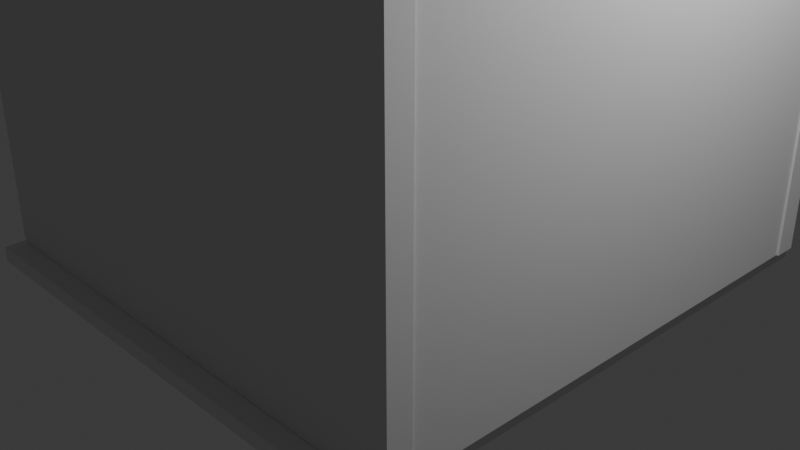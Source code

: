 # Source: Small_Room.blend  (saved by Blender 4.1.24; exported with 4.5.12 LTS)
import bpy
from mathutils import Matrix  # noqa: F401  (used for matrix-valued properties, if any)

bpy.ops.wm.read_factory_settings(use_empty=True)
scene = bpy.context.scene
scene.name = 'Scene'

# ---- collections
col_collection = bpy.data.collections.new('Collection'); scene.collection.children.link(col_collection)

# ---- materials (node trees are filled in below, after node groups)
mat_material = bpy.data.materials.new('Material')
mat_material.alpha_threshold = 0.0
mat_material.use_transparent_shadow = False
mat_material.roughness = 0.5
mat_material.line_color = (0.0, 0.0, 0.0, 1.0)

# ---- material node trees
mat_material.use_nodes = True; mat_material.node_tree.nodes.clear()
_N = mat_material.node_tree.nodes; _L = mat_material.node_tree.links
n0 = _N.new('ShaderNodeOutputMaterial'); n0.name = 'Material Output'; n0.location = (300, 300)
n1 = _N.new('ShaderNodeBsdfPrincipled'); n1.name = 'Principled BSDF'; n1.location = (10, 300)
n1.inputs[3].default_value = 1.45
_L.new(n1.outputs[0], n0.inputs[0])
n0.is_active_output = True

# ---- world
world_world = bpy.data.worlds.new('World'); scene.world = world_world
world_world.use_nodes = True; world_world.node_tree.nodes.clear()
_N = world_world.node_tree.nodes; _L = world_world.node_tree.links
n0 = _N.new('ShaderNodeOutputWorld'); n0.name = 'World Output'; n0.location = (300, 300)
n1 = _N.new('ShaderNodeBackground'); n1.name = 'Background'; n1.location = (10, 300)
n1.inputs[0].default_value = (0.05088, 0.05088, 0.05088, 1.0)
_L.new(n1.outputs[0], n0.inputs[0])
n0.is_active_output = True
world_world.color = (0.05088, 0.05088, 0.05088)
world_world.use_sun_shadow = False
world_world.sun_shadow_jitter_overblur = 0.0

# ---- cameras
cam_camera = bpy.data.cameras.new('Camera')
cam_camera.clip_end = 100.0
cam_camera.ortho_scale = 7.314

# ---- lights
light_light = bpy.data.lights.new('Light', 'POINT')
light_light.transmission_factor = 0.0
light_light.energy = 1000.0
light_light.shadow_soft_size = 0.1
light_light.shadow_maximum_resolution = 0.006
light_light.use_absolute_resolution = True

# ---- meshes
me_cube = bpy.data.meshes.new('Cube')
me_cube.from_pydata([(1.0, 1.0, 1.0), (1.0, 1.0, -1.0), (1.0, -1.0, 1.0), (1.0, -1.0, -1.0), (-1.0, 1.0, 1.0), (-1.0, 1.0, -1.0), (-1.0, -1.0, 1.0), (-1.0, -1.0, -1.0)], [], [(0, 4, 6, 2), (3, 2, 6, 7), (7, 6, 4, 5), (5, 1, 3, 7), (1, 0, 2, 3), (5, 4, 0, 1)])
_uv = me_cube.uv_layers.new(name='UVMap')
_uv.uv.foreach_set('vector', [0.625, 0.5, 0.875, 0.5, 0.875, 0.75, 0.625, 0.75, 0.375, 0.75, 0.625, 0.75, 0.625, 1.0, 0.375, 1.0, 0.375, 0.0, 0.625, 0.0, 0.625, 0.25, 0.375, 0.25, 0.125, 0.5, 0.375, 0.5, 0.375, 0.75, 0.125, 0.75, 0.375, 0.5, 0.625, 0.5, 0.625, 0.75, 0.375, 0.75, 0.375, 0.25, 0.625, 0.25, 0.625, 0.5, 0.375, 0.5])
me_cube.materials.append(mat_material)
me_cube.use_mirror_vertex_groups = False
me_cube.update()
me_cube_002 = bpy.data.meshes.new('Cube.002')
me_cube_002.from_pydata([(-1.0, -1.0, -1.0), (-1.0, -1.0, 1.0), (-1.0, 1.0, -1.0), (-1.0, 1.0, 1.0), (1.0, -1.0, -1.0), (1.0, -1.0, 1.0), (1.0, 1.0, -1.0), (1.0, 1.0, 1.0)], [], [(0, 1, 3, 2), (2, 3, 7, 6), (6, 7, 5, 4), (4, 5, 1, 0), (2, 6, 4, 0), (7, 3, 1, 5)])
_uv = me_cube_002.uv_layers.new(name='UVMap')
_uv.uv.foreach_set('vector', [0.375, 0.0, 0.625, 0.0, 0.625, 0.25, 0.375, 0.25, 0.375, 0.25, 0.625, 0.25, 0.625, 0.5, 0.375, 0.5, 0.375, 0.5, 0.625, 0.5, 0.625, 0.75, 0.375, 0.75, 0.375, 0.75, 0.625, 0.75, 0.625, 1.0, 0.375, 1.0, 0.125, 0.5, 0.375, 0.5, 0.375, 0.75, 0.125, 0.75, 0.625, 0.5, 0.875, 0.5, 0.875, 0.75, 0.625, 0.75])
me_cube_002.update()
me_cube_003 = bpy.data.meshes.new('Cube.003')
me_cube_003.from_pydata([(-1.0, -1.0, -1.0), (-1.0, -1.0, 1.0), (-1.0, 1.0, -1.0), (-1.0, 1.0, 1.0), (1.0, -1.0, -1.0), (1.0, -1.0, 1.0), (1.0, 1.0, -1.0), (1.0, 1.0, 1.0)], [], [(0, 1, 3, 2), (2, 3, 7, 6), (6, 7, 5, 4), (4, 5, 1, 0), (2, 6, 4, 0), (7, 3, 1, 5)])
_uv = me_cube_003.uv_layers.new(name='UVMap')
_uv.uv.foreach_set('vector', [0.375, 0.0, 0.625, 0.0, 0.625, 0.25, 0.375, 0.25, 0.375, 0.25, 0.625, 0.25, 0.625, 0.5, 0.375, 0.5, 0.375, 0.5, 0.625, 0.5, 0.625, 0.75, 0.375, 0.75, 0.375, 0.75, 0.625, 0.75, 0.625, 1.0, 0.375, 1.0, 0.125, 0.5, 0.375, 0.5, 0.375, 0.75, 0.125, 0.75, 0.625, 0.5, 0.875, 0.5, 0.875, 0.75, 0.625, 0.75])
me_cube_003.update()
me_cube_004 = bpy.data.meshes.new('Cube.004')
me_cube_004.from_pydata([(-1.0, -1.0, -1.0), (-1.0, -1.0, 1.0), (-1.0, 1.0, -1.0), (-1.0, 1.0, 1.0), (1.0, -1.0, -1.0), (1.0, -1.0, 1.0), (1.0, 1.0, -1.0), (1.0, 1.0, 1.0)], [], [(0, 1, 3, 2), (2, 3, 7, 6), (6, 7, 5, 4), (4, 5, 1, 0), (2, 6, 4, 0), (7, 3, 1, 5)])
_uv = me_cube_004.uv_layers.new(name='UVMap')
_uv.uv.foreach_set('vector', [0.375, 0.0, 0.625, 0.0, 0.625, 0.25, 0.375, 0.25, 0.375, 0.25, 0.625, 0.25, 0.625, 0.5, 0.375, 0.5, 0.375, 0.5, 0.625, 0.5, 0.625, 0.75, 0.375, 0.75, 0.375, 0.75, 0.625, 0.75, 0.625, 1.0, 0.375, 1.0, 0.125, 0.5, 0.375, 0.5, 0.375, 0.75, 0.125, 0.75, 0.625, 0.5, 0.875, 0.5, 0.875, 0.75, 0.625, 0.75])
me_cube_004.update()
me_cube_005 = bpy.data.meshes.new('Cube.005')
me_cube_005.from_pydata([(1.0, 1.0, 1.0), (1.0, 1.0, -1.0), (1.0, -1.0, 1.0), (1.0, -1.0, -1.0), (-1.0, 1.0, 1.0), (-1.0, 1.0, -1.0), (-1.0, -1.0, 1.0), (-1.0, -1.0, -1.0)], [], [(0, 4, 6, 2), (3, 2, 6, 7), (7, 6, 4, 5), (5, 1, 3, 7), (1, 0, 2, 3), (5, 4, 0, 1)])
_uv = me_cube_005.uv_layers.new(name='UVMap')
_uv.uv.foreach_set('vector', [0.625, 0.5, 0.875, 0.5, 0.875, 0.75, 0.625, 0.75, 0.375, 0.75, 0.625, 0.75, 0.625, 1.0, 0.375, 1.0, 0.375, 0.0, 0.625, 0.0, 0.625, 0.25, 0.375, 0.25, 0.125, 0.5, 0.375, 0.5, 0.375, 0.75, 0.125, 0.75, 0.375, 0.5, 0.625, 0.5, 0.625, 0.75, 0.375, 0.75, 0.375, 0.25, 0.625, 0.25, 0.625, 0.5, 0.375, 0.5])
me_cube_005.materials.append(mat_material)
me_cube_005.use_mirror_vertex_groups = False
me_cube_005.update()
me_cube_006 = bpy.data.meshes.new('Cube.006')
me_cube_006.from_pydata([(-1.0, -1.0, -1.0), (-1.0, -1.0, 1.0), (-1.0, 1.0, -1.0), (-1.0, 1.0, 1.0), (1.0, -1.0, -1.0), (1.0, -1.0, 1.0), (1.0, 1.0, -1.0), (1.0, 1.0, 1.0), (-1.0, -0.7537, -1.0), (-1.0, -0.7537, 1.0), (1.0, -0.7537, -1.0), (1.0, -0.7537, 1.0), (-1.0, -0.8768, -1.0), (1.0, -0.8768, 1.0), (-1.0, -0.8768, 1.0), (1.0, -0.8768, -1.0), (-1.0, -1.0, 0.837), (-1.0, 1.0, 0.837), (1.0, 1.0, 0.837), (1.0, -1.0, 0.837), (1.0, -0.7537, 0.837), (-1.0, -0.7537, 0.837), (-1.0, -0.8768, 0.837), (1.0, -0.8768, 0.837), (-1.0, 0.8773, 1.0), (1.0, 0.8773, -1.0), (-1.0, 0.8773, -1.0), (1.0, 0.8773, 1.0), (1.0, 0.8773, 0.837), (-1.0, 0.8773, 0.837), (-1.0, 0.7478, -1.0), (1.0, 0.7478, 1.0), (1.0, 0.7478, 0.837), (-1.0, 0.7478, 1.0), (1.0, 0.7478, -1.0), (-1.0, 0.7478, 0.837), (-1.0, 1.0, 0.7639), (1.0, 1.0, 0.7639), (1.0, -1.0, 0.7639), (1.0, -0.7537, 0.7639), (-1.0, -0.7537, 0.7639), (-1.0, -0.8768, 0.7639), (1.0, -0.8768, 0.7639), (-1.0, -1.0, 0.7639), (-1.0, 0.8773, 0.7639), (1.0, 0.8773, 0.7639), (-1.0, 0.7478, 0.7639), (1.0, 0.7478, 0.7639), (2.642, -0.8768, -1.0), (2.642, -0.7537, -1.0), (2.642, -0.7537, 0.7639), (2.642, -0.8768, 0.7639), (2.642, -0.7537, 0.837), (2.642, -0.8768, 0.837), (2.642, 0.7478, 0.837), (2.642, 0.7478, -1.0), (2.642, 0.8773, -1.0), (2.642, 0.8773, 0.7639), (2.642, 0.8773, 0.837), (2.642, 0.7478, 0.7639)], [], [(29, 24, 3, 17), (17, 3, 7, 18), (23, 13, 5, 19), (19, 5, 1, 16), (12, 15, 4, 0), (13, 14, 1, 5), (31, 33, 9, 11), (32, 31, 11, 20), (22, 14, 9, 21), (16, 1, 14, 22), (11, 9, 14, 13), (8, 10, 15, 12), (20, 11, 13, 23), (25, 45, 57, 56), (43, 16, 22, 41), (41, 22, 21, 40), (42, 15, 48, 51), (38, 19, 16, 43), (42, 23, 19, 38), (36, 17, 18, 37), (44, 29, 17, 36), (46, 35, 29, 44), (37, 18, 28, 45), (18, 7, 27, 28), (2, 6, 25, 26), (7, 3, 24, 27), (35, 33, 24, 29), (21, 9, 33, 35), (40, 21, 35, 46), (39, 47, 59, 50), (28, 27, 31, 32), (26, 25, 34, 30), (27, 24, 33, 31), (47, 34, 55, 59), (10, 8, 40, 39), (6, 37, 45, 25), (30, 46, 44, 26), (26, 44, 36, 2), (2, 36, 37, 6), (15, 42, 38, 4), (4, 38, 43, 0), (30, 34, 47, 46), (12, 41, 40, 8), (0, 43, 41, 12), (23, 42, 51, 53), (50, 52, 53, 51), (59, 54, 52, 50), (57, 58, 54, 59), (56, 57, 59, 55), (49, 50, 51, 48), (28, 32, 54, 58), (15, 10, 49, 48), (34, 25, 56, 55), (10, 39, 50, 49), (32, 20, 52, 54), (20, 23, 53, 52), (45, 28, 58, 57)])
_uv = me_cube_006.uv_layers.new(name='UVMap')
_uv.uv.foreach_set('vector', [0.6046, 0.2347, 0.625, 0.2347, 0.625, 0.25, 0.6046, 0.25, 0.6046, 0.25, 0.625, 0.25, 0.625, 0.5, 0.6046, 0.5, 0.6046, 0.7346, 0.625, 0.7346, 0.625, 0.75, 0.6046, 0.75, 0.6046, 0.75, 0.625, 0.75, 0.625, 1.0, 0.6046, 1.0, 0.125, 0.7346, 0.375, 0.7346, 0.375, 0.75, 0.125, 0.75, 0.625, 0.7346, 0.875, 0.7346, 0.875, 0.75, 0.625, 0.75, 0.625, 0.5315, 0.875, 0.5315, 0.875, 0.7192, 0.625, 0.7192, 0.6046, 0.5315, 0.625, 0.5315, 0.625, 0.7192, 0.6046, 0.7192, 0.6046, 0.01539, 0.625, 0.01539, 0.625, 0.03079, 0.6046, 0.03079, 0.6046, 0.0, 0.625, 0.0, 0.625, 0.01539, 0.6046, 0.01539, 0.625, 0.7192, 0.875, 0.7192, 0.875, 0.7346, 0.625, 0.7346, 0.125, 0.7192, 0.375, 0.7192, 0.375, 0.7346, 0.125, 0.7346, 0.6046, 0.7192, 0.625, 0.7192, 0.625, 0.7346, 0.6046, 0.7346, 0.375, 0.5153, 0.5955, 0.5153, 0.5955, 0.5153, 0.375, 0.5153, 0.5955, 0.0, 0.6046, 0.0, 0.6046, 0.01539, 0.5955, 0.01539, 0.5955, 0.01539, 0.6046, 0.01539, 0.6046, 0.03079, 0.5955, 0.03079, 0.5955, 0.7346, 0.375, 0.7346, 0.375, 0.7346, 0.5955, 0.7346, 0.5955, 0.75, 0.6046, 0.75, 0.6046, 1.0, 0.5955, 1.0, 0.5955, 0.7346, 0.6046, 0.7346, 0.6046, 0.75, 0.5955, 0.75, 0.5955, 0.25, 0.6046, 0.25, 0.6046, 0.5, 0.5955, 0.5, 0.5955, 0.2347, 0.6046, 0.2347, 0.6046, 0.25, 0.5955, 0.25, 0.5955, 0.2185, 0.6046, 0.2185, 0.6046, 0.2347, 0.5955, 0.2347, 0.5955, 0.5, 0.6046, 0.5, 0.6046, 0.5153, 0.5955, 0.5153, 0.6046, 0.5, 0.625, 0.5, 0.625, 0.5153, 0.6046, 0.5153, 0.125, 0.5, 0.375, 0.5, 0.375, 0.5153, 0.125, 0.5153, 0.625, 0.5, 0.875, 0.5, 0.875, 0.5153, 0.625, 0.5153, 0.6046, 0.2185, 0.625, 0.2185, 0.625, 0.2347, 0.6046, 0.2347, 0.6046, 0.03079, 0.625, 0.03079, 0.625, 0.2185, 0.6046, 0.2185, 0.5955, 0.03079, 0.6046, 0.03079, 0.6046, 0.2185, 0.5955, 0.2185, 0.5955, 0.7192, 0.5955, 0.5315, 0.5955, 0.5315, 0.5955, 0.7192, 0.6046, 0.5153, 0.625, 0.5153, 0.625, 0.5315, 0.6046, 0.5315, 0.125, 0.5153, 0.375, 0.5153, 0.375, 0.5315, 0.125, 0.5315, 0.625, 0.5153, 0.875, 0.5153, 0.875, 0.5315, 0.625, 0.5315, 0.5955, 0.5315, 0.375, 0.5315, 0.375, 0.5315, 0.5955, 0.5315, 0.375, 0.7192, 0.125, 0.7192, 0.5955, 0.03079, 0.5955, 0.7192, 0.375, 0.5, 0.5955, 0.5, 0.5955, 0.5153, 0.375, 0.5153, 0.375, 0.2185, 0.5955, 0.2185, 0.5955, 0.2347, 0.375, 0.2347, 0.375, 0.2347, 0.5955, 0.2347, 0.5955, 0.25, 0.375, 0.25, 0.375, 0.25, 0.5955, 0.25, 0.5955, 0.5, 0.375, 0.5, 0.375, 0.7346, 0.5955, 0.7346, 0.5955, 0.75, 0.375, 0.75, 0.375, 0.75, 0.5955, 0.75, 0.5955, 1.0, 0.375, 1.0, 0.125, 0.5315, 0.375, 0.5315, 0.5955, 0.5315, 0.5955, 0.2185, 0.375, 0.01539, 0.5955, 0.01539, 0.5955, 0.03079, 0.375, 0.03079, 0.375, 0.0, 0.5955, 0.0, 0.5955, 0.01539, 0.375, 0.01539, 0.6046, 0.7346, 0.5955, 0.7346, 0.5955, 0.7346, 0.6046, 0.7346, 0.5955, 0.7192, 0.6046, 0.7192, 0.6046, 0.7346, 0.5955, 0.7346, 0.5955, 0.5315, 0.6046, 0.5315, 0.6046, 0.7192, 0.5955, 0.7192, 0.5955, 0.5153, 0.6046, 0.5153, 0.6046, 0.5315, 0.5955, 0.5315, 0.375, 0.5153, 0.5955, 0.5153, 0.5955, 0.5315, 0.375, 0.5315, 0.375, 0.7192, 0.5955, 0.7192, 0.5955, 0.7346, 0.375, 0.7346, 0.6046, 0.5153, 0.6046, 0.5315, 0.6046, 0.5315, 0.6046, 0.5153, 0.375, 0.7346, 0.375, 0.7192, 0.375, 0.7192, 0.375, 0.7346, 0.375, 0.5315, 0.375, 0.5153, 0.375, 0.5153, 0.375, 0.5315, 0.375, 0.7192, 0.5955, 0.7192, 0.5955, 0.7192, 0.375, 0.7192, 0.6046, 0.5315, 0.6046, 0.7192, 0.6046, 0.7192, 0.6046, 0.5315, 0.6046, 0.7192, 0.6046, 0.7346, 0.6046, 0.7346, 0.6046, 0.7192, 0.5955, 0.5153, 0.6046, 0.5153, 0.6046, 0.5153, 0.5955, 0.5153])
me_cube_006.update()

# ---- objects
ob_cube = bpy.data.objects.new('Cube', me_cube)
ob_light = bpy.data.objects.new('Light', light_light)
ob_camera = bpy.data.objects.new('Camera', cam_camera)
ob_cube_001 = bpy.data.objects.new('Cube.001', me_cube_002)
ob_cube_002 = bpy.data.objects.new('Cube.002', me_cube_003)
ob_cube_003 = bpy.data.objects.new('Cube.003', me_cube_004)
ob_cube_004 = bpy.data.objects.new('Cube.004', me_cube_005)
ob_cube_005 = bpy.data.objects.new('Cube.005', me_cube_006)

# ---- transforms, parenting, visibility, modifiers, constraints
ob_cube.location = (0.0, 0.0, -0.3724)
ob_cube.scale = (2.712, 2.969, -0.08002)
ob_cube.lock_rotations_4d = False
ob_cube.empty_display_type = 'ARROWS'
ob_cube.lineart.crease_threshold = 0.0
ob_light.location = (4.076, 1.005, 5.904)
ob_light.rotation_euler = (0.6503, 0.05522, 1.866)
ob_light.lock_rotations_4d = False
ob_light.empty_display_type = 'ARROWS'
ob_light.color = (0.0, 0.0, 0.0, 0.0)
ob_light.lineart.crease_threshold = 0.0
ob_camera.location = (7.359, -6.926, 4.958)
ob_camera.rotation_euler = (1.109, 0.0, 0.8149)
ob_camera.lock_rotations_4d = False
ob_camera.empty_display_type = 'ARROWS'
ob_camera.color = (0.0, 0.0, 0.0, 0.0)
ob_camera.display_type = 'WIRE'
ob_camera.lineart.crease_threshold = 0.0
ob_cube_001.location = (-2.623, 0.0, 4.429)
ob_cube_001.scale = (0.1235, 2.728, 4.718)
ob_cube_002.location = (2.653, 0.0, 4.429)
ob_cube_002.scale = (0.1235, 2.728, 4.718)
ob_cube_003.location = (0.07115, -2.629, 4.429)
ob_cube_003.rotation_euler = (0.0, -0.0, 1.571)
ob_cube_003.scale = (0.1235, 2.728, 4.718)
ob_cube_004.location = (0.0, 0.0, 9.035)
ob_cube_004.scale = (2.712, 2.712, -0.08002)
ob_cube_004.lock_rotations_4d = False
ob_cube_004.empty_display_type = 'ARROWS'
ob_cube_004.lineart.crease_threshold = 0.0
ob_cube_005.location = (0.07115, 2.715, 4.429)
ob_cube_005.rotation_euler = (0.0, -0.0, 1.571)
ob_cube_005.scale = (0.1235, 2.728, 4.718)

# ---- collection membership
col_collection.objects.link(ob_cube)
col_collection.objects.link(ob_light)
col_collection.objects.link(ob_camera)
col_collection.objects.link(ob_cube_001)
col_collection.objects.link(ob_cube_002)
col_collection.objects.link(ob_cube_003)
col_collection.objects.link(ob_cube_004)
col_collection.objects.link(ob_cube_005)

# ---- scene / render settings (as saved in the file)
scene.camera = ob_camera
scene.frame_start = 1; scene.frame_end = 250; scene.frame_set(1)
scene.render.engine = 'BLENDER_EEVEE_NEXT'
scene.cycles.sampling_pattern = 'TABULATED_SOBOL'
scene.eevee.ray_tracing_options.trace_max_roughness = 0.0
bpy.context.view_layer.update()
